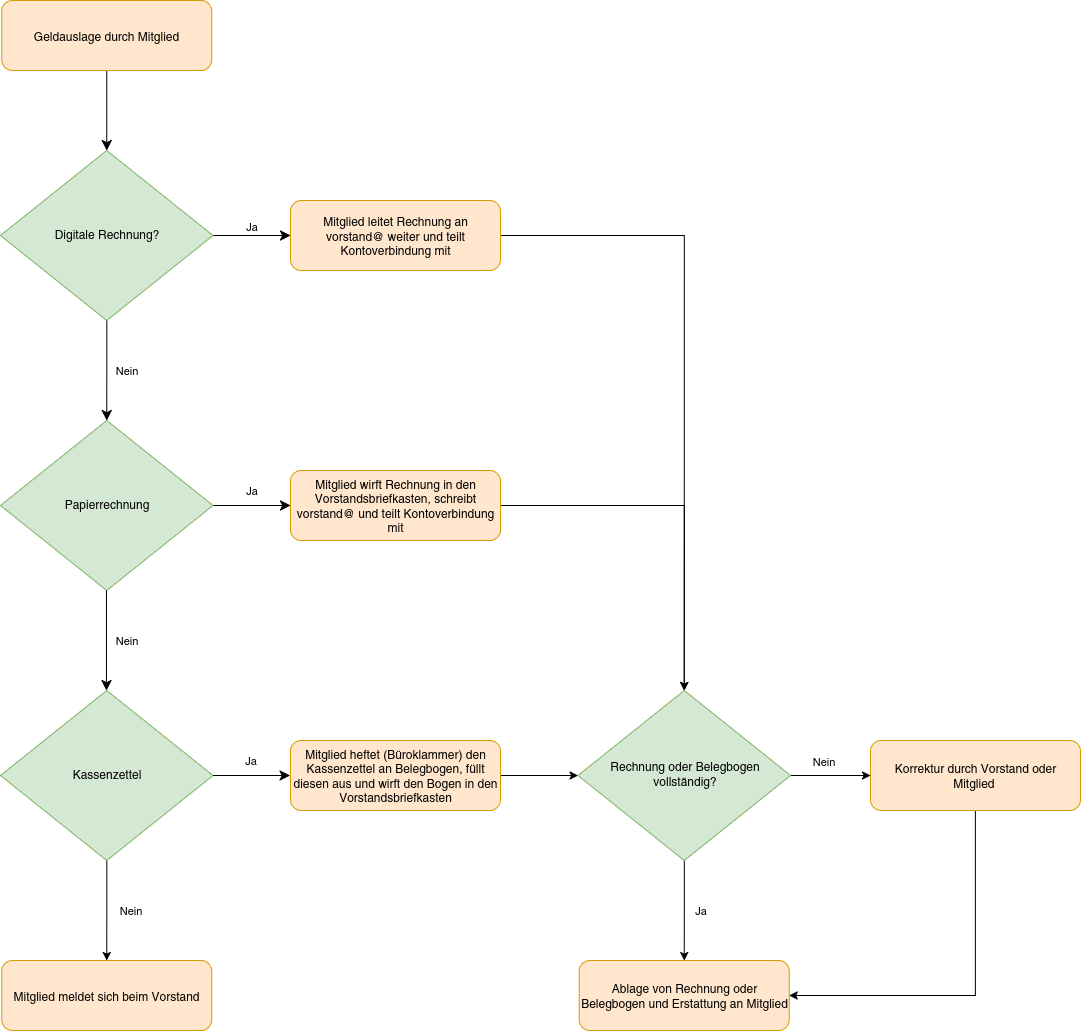

The diagram above was exported from draw.io. Its source (the exported page's mxGraphModel, read from the mxfile embedded in the PNG):
<mxGraphModel dx="1376" dy="873" grid="1" gridSize="10" guides="1" tooltips="1" connect="1" arrows="1" fold="1" page="1" pageScale="1" pageWidth="850" pageHeight="1100" math="0" shadow="0">
  <root>
    <mxCell id="0" />
    <mxCell id="1" parent="0" />
    <mxCell id="M6E789VOU25VIzZ3r75C-1" value="" style="rounded=0;html=1;jettySize=auto;orthogonalLoop=1;fontSize=11;endArrow=classic;endFill=1;endSize=8;strokeWidth=1;shadow=0;labelBackgroundColor=none;edgeStyle=orthogonalEdgeStyle;" parent="1" source="M6E789VOU25VIzZ3r75C-2" target="M6E789VOU25VIzZ3r75C-5" edge="1">
      <mxGeometry relative="1" as="geometry" />
    </mxCell>
    <mxCell id="M6E789VOU25VIzZ3r75C-2" value="Geldauslage durch Mitglied" style="rounded=1;whiteSpace=wrap;html=1;fontSize=12;glass=0;strokeWidth=1;shadow=0;fillColor=#ffe6cc;strokeColor=#d79b00;" parent="1" vertex="1">
      <mxGeometry x="591.25" y="390" width="210" height="70" as="geometry" />
    </mxCell>
    <mxCell id="M6E789VOU25VIzZ3r75C-3" value="Nein" style="rounded=0;html=1;jettySize=auto;orthogonalLoop=1;fontSize=11;endArrow=classic;endFill=1;endSize=8;strokeWidth=1;shadow=0;labelBackgroundColor=none;edgeStyle=orthogonalEdgeStyle;entryX=0.5;entryY=0;entryDx=0;entryDy=0;" parent="1" source="M6E789VOU25VIzZ3r75C-5" target="M6E789VOU25VIzZ3r75C-10" edge="1">
      <mxGeometry y="20" relative="1" as="geometry">
        <mxPoint as="offset" />
        <mxPoint x="640.0434782608695" y="750.0347826086954" as="targetPoint" />
      </mxGeometry>
    </mxCell>
    <mxCell id="M6E789VOU25VIzZ3r75C-4" value="Ja" style="edgeStyle=orthogonalEdgeStyle;rounded=0;html=1;jettySize=auto;orthogonalLoop=1;fontSize=11;endArrow=classic;endFill=1;endSize=8;strokeWidth=1;shadow=0;labelBackgroundColor=none;" parent="1" source="M6E789VOU25VIzZ3r75C-5" edge="1">
      <mxGeometry y="10" relative="1" as="geometry">
        <mxPoint as="offset" />
        <mxPoint x="880" y="625" as="targetPoint" />
      </mxGeometry>
    </mxCell>
    <mxCell id="M6E789VOU25VIzZ3r75C-5" value="Digitale Rechnung?" style="rhombus;whiteSpace=wrap;html=1;shadow=0;fontFamily=Helvetica;fontSize=12;align=center;strokeWidth=1;spacing=6;spacingTop=-4;fillColor=#d5e8d4;strokeColor=#82b366;" parent="1" vertex="1">
      <mxGeometry x="590" y="540" width="212.5" height="170" as="geometry" />
    </mxCell>
    <mxCell id="M6E789VOU25VIzZ3r75C-7" value="Ja" style="edgeStyle=orthogonalEdgeStyle;rounded=0;html=1;jettySize=auto;orthogonalLoop=1;fontSize=11;endArrow=classic;endFill=1;endSize=8;strokeWidth=1;shadow=0;labelBackgroundColor=none;exitX=1;exitY=0.5;exitDx=0;exitDy=0;" parent="1" source="M6E789VOU25VIzZ3r75C-10" edge="1">
      <mxGeometry x="-0.0323" y="15" relative="1" as="geometry">
        <mxPoint as="offset" />
        <mxPoint x="690" y="790" as="sourcePoint" />
        <mxPoint x="880" y="895" as="targetPoint" />
      </mxGeometry>
    </mxCell>
    <mxCell id="M6E789VOU25VIzZ3r75C-10" value="Papierrechnung" style="rhombus;whiteSpace=wrap;html=1;shadow=0;fontFamily=Helvetica;fontSize=12;align=center;strokeWidth=1;spacing=6;spacingTop=-4;fillColor=#d5e8d4;strokeColor=#82b366;" parent="1" vertex="1">
      <mxGeometry x="590" y="810" width="212.5" height="170" as="geometry" />
    </mxCell>
    <mxCell id="M6E789VOU25VIzZ3r75C-11" value="Nein" style="edgeStyle=orthogonalEdgeStyle;rounded=0;orthogonalLoop=1;jettySize=auto;html=1;entryX=0.5;entryY=0;entryDx=0;entryDy=0;" parent="1" source="M6E789VOU25VIzZ3r75C-12" edge="1">
      <mxGeometry x="0.0053" y="23" relative="1" as="geometry">
        <mxPoint x="696.25" y="1350" as="targetPoint" />
        <mxPoint y="-1" as="offset" />
      </mxGeometry>
    </mxCell>
    <mxCell id="M6E789VOU25VIzZ3r75C-12" value="Kassenzettel" style="rhombus;whiteSpace=wrap;html=1;shadow=0;fontFamily=Helvetica;fontSize=12;align=center;strokeWidth=1;spacing=6;spacingTop=-4;fillColor=#d5e8d4;strokeColor=#82b366;" parent="1" vertex="1">
      <mxGeometry x="590" y="1080" width="212.5" height="170" as="geometry" />
    </mxCell>
    <mxCell id="M6E789VOU25VIzZ3r75C-13" value="Nein" style="rounded=0;html=1;jettySize=auto;orthogonalLoop=1;fontSize=11;endArrow=classic;endFill=1;endSize=8;strokeWidth=1;shadow=0;labelBackgroundColor=none;edgeStyle=orthogonalEdgeStyle;entryX=0.5;entryY=0;entryDx=0;entryDy=0;" parent="1" edge="1">
      <mxGeometry y="20" relative="1" as="geometry">
        <mxPoint as="offset" />
        <mxPoint x="695.9300000000001" y="980" as="sourcePoint" />
        <mxPoint x="695.9300000000001" y="1080" as="targetPoint" />
      </mxGeometry>
    </mxCell>
    <mxCell id="M6E789VOU25VIzZ3r75C-17" value="Ja" style="edgeStyle=orthogonalEdgeStyle;rounded=0;html=1;jettySize=auto;orthogonalLoop=1;fontSize=11;endArrow=classic;endFill=1;endSize=8;strokeWidth=1;shadow=0;labelBackgroundColor=none;exitX=1;exitY=0.5;exitDx=0;exitDy=0;" parent="1" edge="1">
      <mxGeometry x="0.0198" y="15" relative="1" as="geometry">
        <mxPoint x="-2" as="offset" />
        <mxPoint x="802.5" y="1165" as="sourcePoint" />
        <mxPoint x="879.5" y="1165" as="targetPoint" />
      </mxGeometry>
    </mxCell>
    <mxCell id="M6E789VOU25VIzZ3r75C-29" style="edgeStyle=orthogonalEdgeStyle;rounded=0;orthogonalLoop=1;jettySize=auto;html=1;entryX=0.5;entryY=0;entryDx=0;entryDy=0;" parent="1" source="M6E789VOU25VIzZ3r75C-20" target="M6E789VOU25VIzZ3r75C-25" edge="1">
      <mxGeometry relative="1" as="geometry" />
    </mxCell>
    <mxCell id="M6E789VOU25VIzZ3r75C-20" value="Mitglied leitet Rechnung an&lt;br&gt;vorstand@ weiter und teilt Kontoverbindung mit" style="rounded=1;whiteSpace=wrap;html=1;fontSize=12;glass=0;strokeWidth=1;shadow=0;fillColor=#ffe6cc;strokeColor=#d79b00;" parent="1" vertex="1">
      <mxGeometry x="880" y="590" width="210" height="70" as="geometry" />
    </mxCell>
    <mxCell id="M6E789VOU25VIzZ3r75C-28" style="edgeStyle=orthogonalEdgeStyle;rounded=0;orthogonalLoop=1;jettySize=auto;html=1;entryX=0.5;entryY=0;entryDx=0;entryDy=0;" parent="1" source="M6E789VOU25VIzZ3r75C-21" target="M6E789VOU25VIzZ3r75C-25" edge="1">
      <mxGeometry relative="1" as="geometry" />
    </mxCell>
    <mxCell id="M6E789VOU25VIzZ3r75C-21" value="Mitglied wirft Rechnung in den Vorstandsbriefkasten, schreibt vorstand@ und teilt Kontoverbindung mit" style="rounded=1;whiteSpace=wrap;html=1;fontSize=12;glass=0;strokeWidth=1;shadow=0;fillColor=#ffe6cc;strokeColor=#d79b00;" parent="1" vertex="1">
      <mxGeometry x="880" y="860" width="210" height="70" as="geometry" />
    </mxCell>
    <mxCell id="M6E789VOU25VIzZ3r75C-26" style="edgeStyle=orthogonalEdgeStyle;rounded=0;orthogonalLoop=1;jettySize=auto;html=1;entryX=0;entryY=0.5;entryDx=0;entryDy=0;" parent="1" source="M6E789VOU25VIzZ3r75C-22" target="M6E789VOU25VIzZ3r75C-25" edge="1">
      <mxGeometry relative="1" as="geometry" />
    </mxCell>
    <mxCell id="M6E789VOU25VIzZ3r75C-22" value="Mitglied heftet (Büroklammer) den Kassenzettel an Belegbogen, füllt diesen aus und wirft den Bogen in den Vorstandsbriefkasten" style="rounded=1;whiteSpace=wrap;html=1;fontSize=12;glass=0;strokeWidth=1;shadow=0;fillColor=#ffe6cc;strokeColor=#d79b00;" parent="1" vertex="1">
      <mxGeometry x="880" y="1130" width="210" height="70" as="geometry" />
    </mxCell>
    <mxCell id="M6E789VOU25VIzZ3r75C-23" value="Mitglied meldet sich beim Vorstand" style="rounded=1;whiteSpace=wrap;html=1;fontSize=12;glass=0;strokeWidth=1;shadow=0;fillColor=#ffe6cc;strokeColor=#d79b00;" parent="1" vertex="1">
      <mxGeometry x="591.25" y="1350" width="210" height="70" as="geometry" />
    </mxCell>
    <mxCell id="M6E789VOU25VIzZ3r75C-24" value="Ablage von Rechnung oder Belegbogen und Erstattung an Mitglied" style="rounded=1;whiteSpace=wrap;html=1;fontSize=12;glass=0;strokeWidth=1;shadow=0;fillColor=#ffe6cc;strokeColor=#d79b00;" parent="1" vertex="1">
      <mxGeometry x="1168.75" y="1350" width="210" height="70" as="geometry" />
    </mxCell>
    <mxCell id="M6E789VOU25VIzZ3r75C-27" style="edgeStyle=orthogonalEdgeStyle;rounded=0;orthogonalLoop=1;jettySize=auto;html=1;entryX=0.5;entryY=0;entryDx=0;entryDy=0;" parent="1" source="M6E789VOU25VIzZ3r75C-25" target="M6E789VOU25VIzZ3r75C-24" edge="1">
      <mxGeometry relative="1" as="geometry" />
    </mxCell>
    <mxCell id="M6E789VOU25VIzZ3r75C-30" value="&lt;div&gt;Ja&lt;/div&gt;" style="edgeLabel;html=1;align=center;verticalAlign=middle;resizable=0;points=[];" parent="M6E789VOU25VIzZ3r75C-27" vertex="1" connectable="0">
      <mxGeometry x="-0.0796" relative="1" as="geometry">
        <mxPoint x="16" y="4" as="offset" />
      </mxGeometry>
    </mxCell>
    <mxCell id="M6E789VOU25VIzZ3r75C-32" style="edgeStyle=orthogonalEdgeStyle;rounded=0;orthogonalLoop=1;jettySize=auto;html=1;" parent="1" source="M6E789VOU25VIzZ3r75C-25" target="M6E789VOU25VIzZ3r75C-31" edge="1">
      <mxGeometry relative="1" as="geometry" />
    </mxCell>
    <mxCell id="M6E789VOU25VIzZ3r75C-34" value="&lt;div&gt;Nein&lt;/div&gt;" style="edgeLabel;html=1;align=center;verticalAlign=middle;resizable=0;points=[];" parent="M6E789VOU25VIzZ3r75C-32" vertex="1" connectable="0">
      <mxGeometry x="-0.1972" y="-1" relative="1" as="geometry">
        <mxPoint y="-16" as="offset" />
      </mxGeometry>
    </mxCell>
    <mxCell id="M6E789VOU25VIzZ3r75C-25" value="Rechnung oder Belegbogen vollständig?" style="rhombus;whiteSpace=wrap;html=1;shadow=0;fontFamily=Helvetica;fontSize=12;align=center;strokeWidth=1;spacing=6;spacingTop=-4;fillColor=#d5e8d4;strokeColor=#82b366;" parent="1" vertex="1">
      <mxGeometry x="1167.5" y="1080" width="212.5" height="170" as="geometry" />
    </mxCell>
    <mxCell id="M6E789VOU25VIzZ3r75C-33" style="edgeStyle=orthogonalEdgeStyle;rounded=0;orthogonalLoop=1;jettySize=auto;html=1;entryX=1;entryY=0.5;entryDx=0;entryDy=0;exitX=0.5;exitY=1;exitDx=0;exitDy=0;" parent="1" source="M6E789VOU25VIzZ3r75C-31" target="M6E789VOU25VIzZ3r75C-24" edge="1">
      <mxGeometry relative="1" as="geometry">
        <Array as="points">
          <mxPoint x="1565" y="1385" />
        </Array>
      </mxGeometry>
    </mxCell>
    <mxCell id="M6E789VOU25VIzZ3r75C-31" value="Korrektur durch Vorstand oder Mitglied&amp;nbsp;" style="rounded=1;whiteSpace=wrap;html=1;fontSize=12;glass=0;strokeWidth=1;shadow=0;fillColor=#ffe6cc;strokeColor=#d79b00;" parent="1" vertex="1">
      <mxGeometry x="1460" y="1130" width="210" height="70" as="geometry" />
    </mxCell>
  </root>
</mxGraphModel>